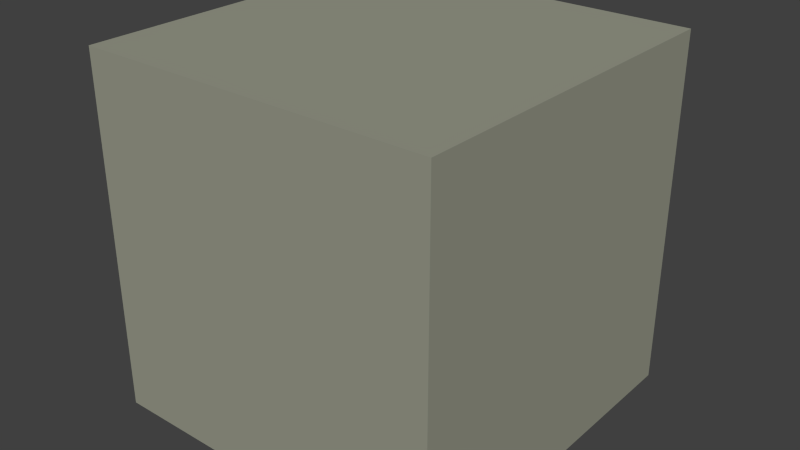 # Source: box.blend  (saved by Blender 2.75.0; exported with 4.5.12 LTS)
import bpy
from mathutils import Matrix  # noqa: F401  (used for matrix-valued properties, if any)

bpy.ops.wm.read_factory_settings(use_empty=True)
scene = bpy.context.scene
scene.name = 'Scene'

# ---- collections
col_collection_1 = bpy.data.collections.new('Collection 1'); scene.collection.children.link(col_collection_1)

# ---- materials (node trees are filled in below, after node groups)
mat_material_001 = bpy.data.materials.new('Material.001')
mat_material_001.alpha_threshold = 0.0
mat_material_001.roughness = 0.5
mat_material_002 = bpy.data.materials.new('Material.002')
mat_material_002.alpha_threshold = 0.0
mat_material_002.roughness = 0.5
mat_material = bpy.data.materials.new('Material')
mat_material.alpha_threshold = 0.0
mat_material.diffuse_color = (0.3182, 0.3264, 0.2581, 1.0)
mat_material.roughness = 0.5
mat_material.line_color = (0.0, 0.0, 0.0, 1.0)

# ---- material node trees
mat_material_001.use_nodes = True; mat_material_001.node_tree.nodes.clear()
_N = mat_material_001.node_tree.nodes; _L = mat_material_001.node_tree.links
n0 = _N.new('ShaderNodeOutputMaterial'); n0.name = 'Material Output'; n0.location = (300, 300)
n1 = _N.new('ShaderNodeBsdfDiffuse'); n1.name = 'Diffuse BSDF'; n1.location = (10, 300)
n1.inputs[0].default_value = (0.002579, 0.002531, 0.002567, 1.0)
_L.new(n1.outputs[0], n0.inputs[0])
n0.is_active_output = True
mat_material_002.use_nodes = True; mat_material_002.node_tree.nodes.clear()
_N = mat_material_002.node_tree.nodes; _L = mat_material_002.node_tree.links
n0 = _N.new('ShaderNodeOutputMaterial'); n0.name = 'Material Output'; n0.location = (300, 300)
n1 = _N.new('ShaderNodeBsdfDiffuse'); n1.name = 'Diffuse BSDF'; n1.location = (10, 300)
n1.inputs[0].default_value = (0.02721, 0.02721, 0.02721, 1.0)
_L.new(n1.outputs[0], n0.inputs[0])
n0.is_active_output = True

# ---- world
world_world = bpy.data.worlds.new('World'); scene.world = world_world
world_world.color = (0.05088, 0.05088, 0.05088)
world_world.use_sun_shadow = False
world_world.sun_shadow_jitter_overblur = 0.0
world_world.cycles.sampling_method = 'MANUAL'
world_world.cycles.sample_map_resolution = 256

# ---- meshes
me_circle_001 = bpy.data.meshes.new('Circle.001')
me_circle_001.from_pydata([(0.0, 1.0, 0.0), (-0.3827, 0.9239, 0.0), (-0.7071, 0.7071, 0.0), (-0.9239, 0.3827, 0.0), (-1.0, -4.371e-08, 0.0), (-0.9239, -0.3827, 0.0), (-0.7071, -0.7071, 0.0), (-0.3827, -0.9239, 0.0), (-1.51e-07, -1.0, 0.0), (0.3827, -0.9239, 0.0), (0.7071, -0.7071, 0.0), (0.9239, -0.3827, 0.0), (1.0, 1.192e-08, 0.0), (0.9239, 0.3827, 0.0), (0.7071, 0.7071, 0.0), (0.3827, 0.9239, 0.0), (-0.3539, 0.8545, 0.02781), (-2.798e-09, 0.9249, 0.02781), (-0.654, 0.654, 0.02781), (-0.8545, 0.3539, 0.02781), (-0.9249, -3.959e-08, 0.02781), (-0.8545, -0.3539, 0.02781), (-0.654, -0.654, 0.02781), (-0.3539, -0.8545, 0.02781), (-1.425e-07, -0.9249, 0.02781), (0.3539, -0.8545, 0.02781), (0.654, -0.654, 0.02781), (0.8545, -0.3539, 0.02781), (0.9249, 1.187e-08, 0.02781), (0.8545, 0.3539, 0.02781), (0.654, 0.654, 0.02781), (0.3539, 0.8545, 0.02781), (-0.3539, 0.8545, 0.02781), (-2.798e-09, 0.9249, 0.02781), (-0.654, 0.654, 0.02781), (-0.8545, 0.3539, 0.02781), (-0.9249, -3.959e-08, 0.02781), (-0.8545, -0.3539, 0.02781), (-0.654, -0.654, 0.02781), (-0.3539, -0.8545, 0.02781), (-1.425e-07, -0.9249, 0.02781), (0.3539, -0.8545, 0.02781), (0.654, -0.654, 0.02781), (0.8545, -0.3539, 0.02781), (0.9249, 1.187e-08, 0.02781), (0.8545, 0.3539, 0.02781), (0.654, 0.654, 0.02781), (0.3539, 0.8545, 0.02781), (-0.3539, 0.8545, 0.02781), (-2.798e-09, 0.9249, 0.02781), (-0.654, 0.654, 0.02781), (-0.8545, 0.3539, 0.02781), (-0.9249, -3.959e-08, 0.02781), (-0.8545, -0.3539, 0.02781), (-0.654, -0.654, 0.02781), (-0.3539, -0.8545, 0.02781), (-1.425e-07, -0.9249, 0.02781), (0.3539, -0.8545, 0.02781), (0.654, -0.654, 0.02781), (0.8545, -0.3539, 0.02781), (0.9249, 1.187e-08, 0.02781), (0.8545, 0.3539, 0.02781), (0.654, 0.654, 0.02781), (0.3539, 0.8545, 0.02781), (-0.3539, 0.8545, 0.02781), (-2.798e-09, 0.9249, 0.02781), (-0.654, 0.654, 0.02781), (-0.8545, 0.3539, 0.02781), (-0.9249, -3.959e-08, 0.02781), (-0.8545, -0.3539, 0.02781), (-0.654, -0.654, 0.02781), (-0.3539, -0.8545, 0.02781), (-1.425e-07, -0.9249, 0.02781), (0.3539, -0.8545, 0.02781), (0.654, -0.654, 0.02781), (0.8545, -0.3539, 0.02781), (0.9249, 1.187e-08, 0.02781), (0.8545, 0.3539, 0.02781), (0.654, 0.654, 0.02781), (0.3539, 0.8545, 0.02781), (-0.1523, 0.3678, 0.08923), (-2.34e-08, 0.3981, 0.08923), (-0.2815, 0.2815, 0.08923), (-0.3678, 0.1523, 0.08923), (-0.3981, -2.06e-08, 0.08923), (-0.3678, -0.1523, 0.08923), (-0.2815, -0.2815, 0.08923), (-0.1523, -0.3678, 0.08923), (-8.351e-08, -0.3981, 0.08923), (0.1523, -0.3678, 0.08923), (0.2815, -0.2815, 0.08923), (0.3678, -0.1523, 0.08923), (0.3981, 1.542e-09, 0.08923), (0.3678, 0.1523, 0.08923), (0.2815, 0.2815, 0.08923), (0.1523, 0.3678, 0.08923), (-0.1523, 0.3678, 0.08923), (-2.34e-08, 0.3981, 0.08923), (-0.2815, 0.2815, 0.08923), (-0.3678, 0.1523, 0.08923), (-0.3981, -2.06e-08, 0.08923), (-0.3678, -0.1523, 0.08923), (-0.2815, -0.2815, 0.08923), (-0.1523, -0.3678, 0.08923), (-8.351e-08, -0.3981, 0.08923), (0.1523, -0.3678, 0.08923), (0.2815, -0.2815, 0.08923), (0.3678, -0.1523, 0.08923), (0.3981, 1.542e-09, 0.08923), (0.3678, 0.1523, 0.08923), (0.2815, 0.2815, 0.08923), (0.1523, 0.3678, 0.08923), (-0.09138, 0.2206, 0.02779), (-3.405e-08, 0.2388, 0.02779), (-0.1688, 0.1688, 0.02779), (-0.2206, 0.09138, 0.02779), (-0.2388, -8.11e-09, 0.02779), (-0.2206, -0.09138, 0.02779), (-0.1688, -0.1688, 0.02779), (-0.09138, -0.2206, 0.02779), (-7.011e-08, -0.2388, 0.02779), (0.09138, -0.2206, 0.02779), (0.1688, -0.1688, 0.02779), (0.2206, -0.09138, 0.02779), (0.2388, 5.174e-09, 0.02779), (0.2206, 0.09138, 0.02779), (0.1688, 0.1688, 0.02779), (0.09138, 0.2206, 0.02779), (-0.05086, 0.1228, 0.09656), (-4.266e-08, 0.1329, 0.09656), (-0.09398, 0.09398, 0.09656), (-0.1228, 0.05086, 0.09656), (-0.1329, -5.367e-09, 0.09656), (-0.1228, -0.05086, 0.09656), (-0.09398, -0.09398, 0.09656), (-0.05086, -0.1228, 0.09656), (-6.273e-08, -0.1329, 0.09656), (0.05086, -0.1228, 0.09656), (0.09398, -0.09398, 0.09656), (0.1228, -0.05086, 0.09656), (0.1329, 2.027e-09, 0.09656), (0.1228, 0.05086, 0.09656), (0.09398, 0.09398, 0.09656), (0.05086, 0.1228, 0.09656)], [], [(1, 0, 15, 14, 13, 12, 11, 10, 9, 8, 7, 6, 5, 4, 3, 2), (26, 27, 43, 42), (13, 14, 30, 29), (6, 7, 23, 22), (14, 15, 31, 30), (7, 8, 24, 23), (0, 1, 16, 17), (15, 0, 17, 31), (8, 9, 25, 24), (1, 2, 18, 16), (9, 10, 26, 25), (2, 3, 19, 18), (10, 11, 27, 26), (3, 4, 20, 19), (11, 12, 28, 27), (4, 5, 21, 20), (12, 13, 29, 28), (5, 6, 22, 21), (47, 33, 49, 63), (19, 20, 36, 35), (27, 28, 44, 43), (20, 21, 37, 36), (28, 29, 45, 44), (21, 22, 38, 37), (29, 30, 46, 45), (22, 23, 39, 38), (30, 31, 47, 46), (23, 24, 40, 39), (17, 16, 32, 33), (31, 17, 33, 47), (24, 25, 41, 40), (16, 18, 34, 32), (25, 26, 42, 41), (18, 19, 35, 34), (57, 58, 74, 73), (40, 41, 57, 56), (32, 34, 50, 48), (41, 42, 58, 57), (34, 35, 51, 50), (42, 43, 59, 58), (35, 36, 52, 51), (43, 44, 60, 59), (36, 37, 53, 52), (44, 45, 61, 60), (37, 38, 54, 53), (45, 46, 62, 61), (38, 39, 55, 54), (46, 47, 63, 62), (39, 40, 56, 55), (33, 32, 48, 49), (78, 79, 95, 94), (50, 51, 67, 66), (58, 59, 75, 74), (51, 52, 68, 67), (59, 60, 76, 75), (52, 53, 69, 68), (60, 61, 77, 76), (53, 54, 70, 69), (61, 62, 78, 77), (54, 55, 71, 70), (62, 63, 79, 78), (55, 56, 72, 71), (49, 48, 64, 65), (63, 49, 65, 79), (56, 57, 73, 72), (48, 50, 66, 64), (84, 85, 101, 100), (71, 72, 88, 87), (65, 64, 80, 81), (79, 65, 81, 95), (72, 73, 89, 88), (64, 66, 82, 80), (73, 74, 90, 89), (66, 67, 83, 82), (74, 75, 91, 90), (67, 68, 84, 83), (75, 76, 92, 91), (68, 69, 85, 84), (76, 77, 93, 92), (69, 70, 86, 85), (77, 78, 94, 93), (70, 71, 87, 86), (105, 106, 122, 121), (92, 93, 109, 108), (85, 86, 102, 101), (93, 94, 110, 109), (86, 87, 103, 102), (94, 95, 111, 110), (87, 88, 104, 103), (81, 80, 96, 97), (95, 81, 97, 111), (88, 89, 105, 104), (80, 82, 98, 96), (89, 90, 106, 105), (82, 83, 99, 98), (90, 91, 107, 106), (83, 84, 100, 99), (91, 92, 108, 107), (126, 127, 143, 142), (98, 99, 115, 114), (106, 107, 123, 122), (99, 100, 116, 115), (107, 108, 124, 123), (100, 101, 117, 116), (108, 109, 125, 124), (101, 102, 118, 117), (109, 110, 126, 125), (102, 103, 119, 118), (110, 111, 127, 126), (103, 104, 120, 119), (97, 96, 112, 113), (111, 97, 113, 127), (104, 105, 121, 120), (96, 98, 114, 112), (128, 130, 131, 132, 133, 134, 135, 136, 137, 138, 139, 140, 141, 142, 143, 129), (119, 120, 136, 135), (113, 112, 128, 129), (127, 113, 129, 143), (120, 121, 137, 136), (112, 114, 130, 128), (121, 122, 138, 137), (114, 115, 131, 130), (122, 123, 139, 138), (115, 116, 132, 131), (123, 124, 140, 139), (116, 117, 133, 132), (124, 125, 141, 140), (117, 118, 134, 133), (125, 126, 142, 141), (118, 119, 135, 134)])
me_circle_001.polygons.foreach_set('use_smooth', [True] * 130)
me_circle_001.polygons.foreach_set('material_index', [0, 0, 0, 0, 0, 0, 0, 0, 0, 0, 0, 0, 0, 0, 0, 0, 0, 0, 0, 0, 0, 0, 0, 0, 0, 0, 0, 0, 0, 0, 0, 0, 0, 0, 0, 0, 0, 0, 0, 0, 0, 0, 0, 0, 0, 0, 0, 0, 0, 0, 0, 0, 0, 0, 0, 0, 0, 0, 0, 0, 0, 0, 0, 0, 0, 0, 0, 0, 0, 0, 0, 0, 0, 0, 0, 0, 0, 0, 0, 0, 0, 0, 0, 0, 0, 0, 0, 0, 0, 0, 0, 0, 0, 0, 0, 0, 0, 0, 1, 0, 0, 0, 0, 0, 0, 0, 0, 0, 0, 0, 0, 0, 0, 0, 1, 1, 1, 1, 1, 1, 1, 1, 1, 1, 1, 1, 1, 1, 1, 1])
me_circle_001.materials.append(mat_material_001)
me_circle_001.materials.append(mat_material_002)
me_circle_001.use_remesh_preserve_volume = False
me_circle_001.use_remesh_preserve_attributes = False
me_circle_001.use_mirror_vertex_groups = False
me_circle_001.update()
me_cube = bpy.data.meshes.new('Cube')
me_cube.from_pydata([(1.0, 1.0, -1.0), (1.0, -1.0, -1.0), (-1.0, -1.0, -1.0), (-1.0, 1.0, -1.0), (1.0, 1.0, 1.0), (1.0, -1.0, 1.0), (-1.0, -1.0, 1.0), (-1.0, 1.0, 1.0), (1.0, 1.0, -1.0), (-1.0, 1.0, -1.0), (1.0, 1.0, 1.0), (-1.0, 1.0, 1.0), (1.788e-07, 1.0, -1.0), (1.0, 1.0, 0.0), (-1.0, 1.0, 0.0), (2.384e-07, 1.0, 1.0), (-0.5, 1.0, -1.0), (1.0, 1.0, 0.5), (-1.0, 1.0, 0.5), (-0.5, 1.0, 1.0), (0.5, 1.0, -1.0), (1.0, 1.0, -0.5), (-1.0, 1.0, -0.5), (0.5, 1.0, 1.0), (-0.75, 1.0, -1.0), (1.0, 1.0, 0.75), (-1.0, 1.0, 0.75), (-0.75, 1.0, 1.0), (0.25, 1.0, -1.0), (1.0, 1.0, -0.25), (-1.0, 1.0, -0.25), (0.25, 1.0, 1.0), (-0.75, 1.0, 0.0), (2.384e-07, 1.0, 0.75), (-0.25, 1.0, -1.0), (1.0, 1.0, 0.25), (-1.0, 1.0, 0.25), (-0.25, 1.0, 1.0), (0.75, 1.0, -1.0), (1.0, 1.0, -0.75), (-1.0, 1.0, -0.75), (0.75, 1.0, 1.0), (0.75, 1.0, 0.0), (1.937e-07, 1.0, -0.75), (0.75, 1.0, -0.5), (0.5, 1.0, -0.75), (0.75, 1.0, 0.5), (0.5, 1.0, 0.75), (-0.75, 1.0, 0.5), (-0.5, 1.0, 0.75), (-0.75, 1.0, -0.5), (-0.5, 1.0, -0.75), (-0.25, 1.0, -0.75), (-0.75, 1.0, -0.25), (-0.25, 1.0, 0.75), (-0.75, 1.0, 0.75), (0.75, 1.0, 0.25), (0.75, 1.0, 0.75), (0.25, 1.0, 0.75), (0.75, 1.0, -0.75), (0.75, 1.0, -0.25), (0.25, 1.0, -0.75), (-0.75, 1.0, 0.25), (-0.75, 1.0, -0.75), (-1.081e-08, 1.0, -0.7097), (-0.2716, 1.0, -0.6557), (-0.5018, 1.0, -0.5018), (-0.6557, 1.0, -0.2716), (-0.7097, 1.0, 2.428e-08), (-0.6557, 1.0, 0.2716), (-0.5018, 1.0, 0.5018), (-0.2716, 1.0, 0.6557), (-1.377e-07, 1.0, 0.7097), (0.2716, 1.0, 0.6557), (0.5018, 1.0, 0.5018), (0.6557, 1.0, 0.2716), (0.7097, 1.0, -1.803e-08), (0.6557, 1.0, -0.2716), (0.5018, 1.0, -0.5018), (0.2716, 1.0, -0.6557), (-1.081e-08, 1.0, -0.7097), (-0.2716, 1.0, -0.6557), (-0.5018, 1.0, -0.5018), (-0.6557, 1.0, -0.2716), (-0.7097, 1.0, 2.428e-08), (-0.6557, 1.0, 0.2716), (-0.5018, 1.0, 0.5018), (-0.2716, 1.0, 0.6557), (-1.377e-07, 1.0, 0.7097), (0.2716, 1.0, 0.6557), (0.5018, 1.0, 0.5018), (0.6557, 1.0, 0.2716), (0.7097, 1.0, -1.803e-08), (0.6557, 1.0, -0.2716), (0.5018, 1.0, -0.5018), (0.2716, 1.0, -0.6557), (-1.081e-08, 1.0, -0.7097), (-0.2716, 1.0, -0.6557), (-0.5018, 1.0, -0.5018), (-0.6557, 1.0, -0.2716), (-0.7097, 1.0, 2.428e-08), (-0.6557, 1.0, 0.2716), (-0.5018, 1.0, 0.5018), (-0.2716, 1.0, 0.6557), (-1.377e-07, 1.0, 0.7097), (0.2716, 1.0, 0.6557), (0.5018, 1.0, 0.5018), (0.6557, 1.0, 0.2716), (0.7097, 1.0, -1.803e-08), (0.6557, 1.0, -0.2716), (0.5018, 1.0, -0.5018), (0.2716, 1.0, -0.6557), (-1.081e-08, 1.0, -0.7097), (-0.2716, 1.0, -0.6557), (-0.5018, 1.0, -0.5018), (-0.6557, 1.0, -0.2716), (-0.7097, 1.0, 2.428e-08), (-0.6557, 1.0, 0.2716), (-0.5018, 1.0, 0.5018), (-0.2716, 1.0, 0.6557), (-1.377e-07, 1.0, 0.7097), (0.2716, 1.0, 0.6557), (0.5018, 1.0, 0.5018), (0.6557, 1.0, 0.2716), (0.7097, 1.0, -1.803e-08), (0.6557, 1.0, -0.2716), (0.5018, 1.0, -0.5018), (0.2716, 1.0, -0.6557), (-1.081e-08, 1.0, -0.7097), (-0.2716, 1.0, -0.6557), (-0.5018, 1.0, -0.5018), (-0.6557, 1.0, -0.2716), (-0.7097, 1.0, 2.428e-08), (-0.6557, 1.0, 0.2716), (-0.5018, 1.0, 0.5018), (-0.2716, 1.0, 0.6557), (-1.377e-07, 1.0, 0.7097), (0.2716, 1.0, 0.6557), (0.5018, 1.0, 0.5018), (0.6557, 1.0, 0.2716), (0.7097, 1.0, -1.803e-08), (0.6557, 1.0, -0.2716), (0.5018, 1.0, -0.5018), (0.2716, 1.0, -0.6557), (-1.081e-08, 1.0, -0.7097), (-0.2716, 1.0, -0.6557), (-0.5018, 1.0, -0.5018), (-0.6557, 1.0, -0.2716), (-0.7097, 1.0, 2.428e-08), (-0.6557, 1.0, 0.2716), (-0.5018, 1.0, 0.5018), (-0.2716, 1.0, 0.6557), (-1.377e-07, 1.0, 0.7097), (0.2716, 1.0, 0.6557), (0.5018, 1.0, 0.5018), (0.6557, 1.0, 0.2716), (0.7097, 1.0, -1.803e-08), (0.6557, 1.0, -0.2716), (0.5018, 1.0, -0.5018), (0.2716, 1.0, -0.6557), (-1.081e-08, 0.9191, -0.7097), (-0.2716, 0.9191, -0.6557), (-0.5018, 0.9191, -0.5018), (-0.6557, 0.9191, -0.2716), (-0.7097, 0.9191, 2.781e-08), (-0.6557, 0.9191, 0.2716), (-0.5018, 0.9191, 0.5018), (-0.2716, 0.9191, 0.6557), (-1.377e-07, 0.9191, 0.7097), (0.2716, 0.9191, 0.6557), (0.5018, 0.9191, 0.5018), (0.6557, 0.9191, 0.2716), (0.7097, 0.9191, -1.449e-08), (0.6557, 0.9191, -0.2716), (0.5018, 0.9191, -0.5018), (0.2716, 0.9191, -0.6557)], [], [(0, 1, 2, 3), (4, 7, 6, 5), (0, 4, 5, 1), (1, 5, 6, 2), (2, 6, 7, 3), (4, 0, 8, 39, 21, 29, 13, 35, 17, 25, 10), (63, 24, 9, 40), (7, 4, 10, 41, 23, 31, 15, 37, 19, 27, 11), (3, 7, 11, 26, 18, 36, 14, 30, 22, 40, 9), (0, 3, 9, 24, 16, 34, 12, 28, 20, 38, 8), (62, 32, 14, 36), (61, 28, 12, 43), (59, 38, 20, 45), (55, 48, 18, 26), (53, 50, 22, 30), (52, 34, 16, 51), (43, 12, 34, 52), (32, 53, 30, 14), (37, 54, 49, 19), (15, 33, 54, 37), (27, 55, 26, 11), (19, 49, 55, 27), (17, 35, 56, 46), (35, 13, 42, 56), (41, 57, 47, 23), (10, 25, 57, 41), (25, 17, 46, 57), (31, 58, 33, 15), (23, 47, 58, 31), (21, 39, 59, 44), (39, 8, 38, 59), (13, 29, 60, 42), (29, 21, 44, 60), (45, 20, 28, 61), (48, 62, 36, 18), (50, 63, 40, 22), (51, 16, 24, 63), (42, 60, 77, 76), (60, 44, 78, 77), (45, 78, 44, 59), (45, 61, 79, 78), (61, 43, 64, 79), (43, 52, 65, 64), (52, 51, 66, 65), (51, 63, 50, 66), (50, 53, 67, 66), (56, 42, 76, 75), (46, 56, 75, 74), (47, 57, 46, 74), (58, 47, 74, 73), (33, 58, 73, 72), (54, 33, 72, 71), (49, 54, 71, 70), (49, 70, 48, 55), (62, 48, 70, 69), (32, 62, 69, 68), (53, 32, 68, 67), (69, 70, 86, 85), (77, 78, 94, 93), (70, 71, 87, 86), (78, 79, 95, 94), (71, 72, 88, 87), (64, 65, 81, 80), (79, 64, 80, 95), (72, 73, 89, 88), (65, 66, 82, 81), (73, 74, 90, 89), (66, 67, 83, 82), (74, 75, 91, 90), (67, 68, 84, 83), (75, 76, 92, 91), (68, 69, 85, 84), (76, 77, 93, 92), (86, 87, 103, 102), (94, 95, 111, 110), (87, 88, 104, 103), (80, 81, 97, 96), (95, 80, 96, 111), (88, 89, 105, 104), (81, 82, 98, 97), (89, 90, 106, 105), (82, 83, 99, 98), (90, 91, 107, 106), (83, 84, 100, 99), (91, 92, 108, 107), (84, 85, 101, 100), (92, 93, 109, 108), (85, 86, 102, 101), (93, 94, 110, 109), (107, 108, 124, 123), (100, 101, 117, 116), (108, 109, 125, 124), (101, 102, 118, 117), (109, 110, 126, 125), (102, 103, 119, 118), (110, 111, 127, 126), (103, 104, 120, 119), (96, 97, 113, 112), (111, 96, 112, 127), (104, 105, 121, 120), (97, 98, 114, 113), (105, 106, 122, 121), (98, 99, 115, 114), (106, 107, 123, 122), (99, 100, 116, 115), (113, 114, 130, 129), (121, 122, 138, 137), (114, 115, 131, 130), (122, 123, 139, 138), (115, 116, 132, 131), (123, 124, 140, 139), (116, 117, 133, 132), (124, 125, 141, 140), (117, 118, 134, 133), (125, 126, 142, 141), (118, 119, 135, 134), (126, 127, 143, 142), (119, 120, 136, 135), (112, 113, 129, 128), (127, 112, 128, 143), (120, 121, 137, 136), (134, 135, 151, 150), (142, 143, 159, 158), (135, 136, 152, 151), (128, 129, 145, 144), (143, 128, 144, 159), (136, 137, 153, 152), (129, 130, 146, 145), (137, 138, 154, 153), (130, 131, 147, 146), (138, 139, 155, 154), (131, 132, 148, 147), (139, 140, 156, 155), (132, 133, 149, 148), (140, 141, 157, 156), (133, 134, 150, 149), (141, 142, 158, 157), (155, 156, 172, 171), (148, 149, 165, 164), (156, 157, 173, 172), (149, 150, 166, 165), (157, 158, 174, 173), (150, 151, 167, 166), (158, 159, 175, 174), (151, 152, 168, 167), (144, 145, 161, 160), (159, 144, 160, 175), (152, 153, 169, 168), (145, 146, 162, 161), (153, 154, 170, 169), (146, 147, 163, 162), (154, 155, 171, 170), (147, 148, 164, 163)])
me_cube.materials.append(mat_material)
me_cube.use_remesh_preserve_volume = False
me_cube.use_remesh_preserve_attributes = False
me_cube.use_mirror_vertex_groups = False
me_cube.update()

# ---- objects
ob_circle = bpy.data.objects.new('Circle', me_circle_001)
ob_cube = bpy.data.objects.new('Cube', me_cube)

# ---- transforms, parenting, visibility, modifiers, constraints
ob_circle.location = (0.0, 0.9486, 1.0)
ob_circle.rotation_euler = (-1.571, 0.0, 0.0)
ob_circle.scale = (0.8, 0.8, 1.0)
ob_circle.lineart.crease_threshold = 0.0
_m = ob_circle.modifiers.new('Wave', 'WAVE')
_m.speed = 0.27
_m.height = 0.1
ob_cube.location = (0.0, 0.0, 1.0)
ob_cube.lock_rotations_4d = False
ob_cube.empty_display_type = 'ARROWS'
ob_cube.lineart.crease_threshold = 0.0

# ---- collection membership
col_collection_1.objects.link(ob_circle)
col_collection_1.objects.link(ob_cube)

# ---- scene / render settings (as saved in the file)
scene.frame_start = 1; scene.frame_end = 250; scene.frame_set(316)
scene.render.engine = 'CYCLES'
scene.render.resolution_percentage = 50
scene.render.dither_intensity = 0.0
scene.cycles.use_denoising = False
scene.cycles.samples = 10
scene.cycles.sampling_pattern = 'TABULATED_SOBOL'
scene.cycles.light_sampling_threshold = 0.0
scene.cycles.use_adaptive_sampling = False
scene.cycles.use_light_tree = False
scene.cycles.blur_glossy = 0.0
scene.cycles.pixel_filter_type = 'GAUSSIAN'
scene.cycles.sample_clamp_indirect = 0.0
scene.view_settings.view_transform = 'Standard'
bpy.context.view_layer.update()

# ---- added for rendering (the .blend has no active camera and no usable light): camera, sun
cam_auto = bpy.data.cameras.new('AutoCamera')
cam_auto.lens = 50.0
cam_auto.sensor_width = 36.0
cam_auto.clip_end = 1000.0
ob_auto_camera = bpy.data.objects.new('AutoCamera', cam_auto)
scene.collection.objects.link(ob_auto_camera)
ob_auto_camera.location = (3.23306, -3.8537, 3.58645)
ob_auto_camera.rotation_euler = (1.09748, -7.21219e-08, 0.694738)
scene.camera = ob_auto_camera
light_auto_sun = bpy.data.lights.new('AutoSun', 'SUN')
light_auto_sun.energy = 3.0
light_auto_sun.angle = 0.0523599
ob_auto_sun = bpy.data.objects.new('AutoSun', light_auto_sun)
scene.collection.objects.link(ob_auto_sun)
ob_auto_sun.rotation_euler = (0.872665, 0.174533, 0.523599)
bpy.context.view_layer.update()
